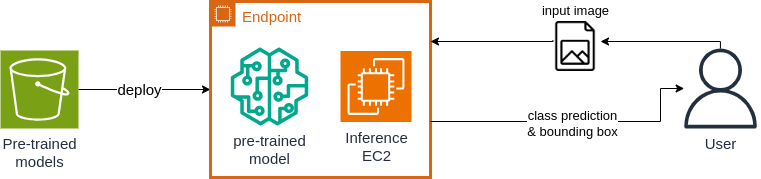

The diagram above was exported from draw.io. Its source (the exported page's mxGraphModel, read from the mxfile embedded in the PNG):
<mxGraphModel dx="1194" dy="683" grid="1" gridSize="10" guides="1" tooltips="1" connect="1" arrows="1" fold="1" page="1" pageScale="1" pageWidth="1169" pageHeight="827" math="0" shadow="0">
  <root>
    <mxCell id="0" />
    <mxCell id="1" parent="0" />
    <mxCell id="DfGJheei--zyE-0DFCmV-10" value="" style="edgeStyle=orthogonalEdgeStyle;rounded=0;orthogonalLoop=1;jettySize=auto;html=1;" edge="1" parent="1" source="DfGJheei--zyE-0DFCmV-4" target="DfGJheei--zyE-0DFCmV-6">
      <mxGeometry relative="1" as="geometry">
        <mxPoint x="237" y="279" as="targetPoint" />
      </mxGeometry>
    </mxCell>
    <mxCell id="DfGJheei--zyE-0DFCmV-12" value="deploy" style="edgeLabel;html=1;align=center;verticalAlign=middle;resizable=0;points=[];fontSize=15;" vertex="1" connectable="0" parent="DfGJheei--zyE-0DFCmV-10">
      <mxGeometry x="-0.0802" relative="1" as="geometry">
        <mxPoint as="offset" />
      </mxGeometry>
    </mxCell>
    <mxCell id="DfGJheei--zyE-0DFCmV-4" value="Pre-trained&lt;div&gt;models&lt;/div&gt;" style="sketch=0;points=[[0,0,0],[0.25,0,0],[0.5,0,0],[0.75,0,0],[1,0,0],[0,1,0],[0.25,1,0],[0.5,1,0],[0.75,1,0],[1,1,0],[0,0.25,0],[0,0.5,0],[0,0.75,0],[1,0.25,0],[1,0.5,0],[1,0.75,0]];outlineConnect=0;fontColor=#232F3E;fillColor=#7AA116;strokeColor=#ffffff;dashed=0;verticalLabelPosition=bottom;verticalAlign=top;align=center;html=1;fontSize=15;fontStyle=0;aspect=fixed;shape=mxgraph.aws4.resourceIcon;resIcon=mxgraph.aws4.s3;" vertex="1" parent="1">
      <mxGeometry x="80" y="249" width="78" height="78" as="geometry" />
    </mxCell>
    <mxCell id="DfGJheei--zyE-0DFCmV-6" value="Endpoint" style="points=[[0,0],[0.25,0],[0.5,0],[0.75,0],[1,0],[1,0.25],[1,0.5],[1,0.75],[1,1],[0.75,1],[0.5,1],[0.25,1],[0,1],[0,0.75],[0,0.5],[0,0.25]];outlineConnect=0;gradientColor=none;html=1;whiteSpace=wrap;fontSize=15;fontStyle=0;container=1;pointerEvents=0;collapsible=0;recursiveResize=0;shape=mxgraph.aws4.group;grIcon=mxgraph.aws4.group_ec2_instance_contents;strokeColor=#D86613;fillColor=none;verticalAlign=top;align=left;spacingLeft=30;fontColor=#D86613;dashed=0;strokeWidth=3;" vertex="1" parent="1">
      <mxGeometry x="290" y="200" width="220" height="176" as="geometry" />
    </mxCell>
    <mxCell id="DfGJheei--zyE-0DFCmV-7" value="&lt;font&gt;pre-trained&lt;/font&gt;&lt;div&gt;&lt;font&gt;model&lt;/font&gt;&lt;/div&gt;" style="sketch=0;outlineConnect=0;fontColor=#232F3E;gradientColor=none;fillColor=#01A88D;strokeColor=none;dashed=0;verticalLabelPosition=bottom;verticalAlign=top;align=center;html=1;fontSize=15;fontStyle=0;aspect=fixed;pointerEvents=1;shape=mxgraph.aws4.sagemaker_model;" vertex="1" parent="DfGJheei--zyE-0DFCmV-6">
      <mxGeometry x="20" y="46" width="78" height="78" as="geometry" />
    </mxCell>
    <mxCell id="DfGJheei--zyE-0DFCmV-8" value="Inference&lt;div&gt;EC2&lt;/div&gt;" style="sketch=0;points=[[0,0,0],[0.25,0,0],[0.5,0,0],[0.75,0,0],[1,0,0],[0,1,0],[0.25,1,0],[0.5,1,0],[0.75,1,0],[1,1,0],[0,0.25,0],[0,0.5,0],[0,0.75,0],[1,0.25,0],[1,0.5,0],[1,0.75,0]];outlineConnect=0;fontColor=#232F3E;fillColor=#ED7100;strokeColor=#ffffff;dashed=0;verticalLabelPosition=bottom;verticalAlign=top;align=center;html=1;fontSize=15;fontStyle=0;aspect=fixed;shape=mxgraph.aws4.resourceIcon;resIcon=mxgraph.aws4.ec2;" vertex="1" parent="DfGJheei--zyE-0DFCmV-6">
      <mxGeometry x="130" y="49.5" width="71" height="71" as="geometry" />
    </mxCell>
    <mxCell id="DfGJheei--zyE-0DFCmV-13" value="User" style="sketch=0;outlineConnect=0;fontColor=#232F3E;gradientColor=none;fillColor=#232F3D;strokeColor=none;dashed=0;verticalLabelPosition=bottom;verticalAlign=top;align=center;html=1;fontSize=15;fontStyle=0;aspect=fixed;pointerEvents=1;shape=mxgraph.aws4.user;" vertex="1" parent="1">
      <mxGeometry x="760" y="247" width="80" height="80" as="geometry" />
    </mxCell>
    <mxCell id="DfGJheei--zyE-0DFCmV-14" style="edgeStyle=orthogonalEdgeStyle;rounded=0;orthogonalLoop=1;jettySize=auto;html=1;exitX=0.048;exitY=0.378;exitDx=0;exitDy=0;exitPerimeter=0;" edge="1" parent="1" source="DfGJheei--zyE-0DFCmV-23" target="DfGJheei--zyE-0DFCmV-6">
      <mxGeometry relative="1" as="geometry">
        <mxPoint x="610" y="230" as="sourcePoint" />
        <mxPoint x="530" y="230" as="targetPoint" />
        <Array as="points">
          <mxPoint x="632" y="240" />
        </Array>
      </mxGeometry>
    </mxCell>
    <mxCell id="DfGJheei--zyE-0DFCmV-16" style="edgeStyle=orthogonalEdgeStyle;rounded=0;orthogonalLoop=1;jettySize=auto;html=1;" edge="1" parent="1" source="DfGJheei--zyE-0DFCmV-6" target="DfGJheei--zyE-0DFCmV-13">
      <mxGeometry relative="1" as="geometry">
        <mxPoint x="760" y="297" as="targetPoint" />
        <Array as="points">
          <mxPoint x="740" y="320" />
          <mxPoint x="740" y="287" />
        </Array>
      </mxGeometry>
    </mxCell>
    <mxCell id="DfGJheei--zyE-0DFCmV-25" value="class prediction&lt;div&gt;&amp;amp; b&lt;span style=&quot;background-color: light-dark(#ffffff, var(--ge-dark-color, #121212)); color: light-dark(rgb(0, 0, 0), rgb(255, 255, 255));&quot;&gt;ounding box&lt;/span&gt;&lt;/div&gt;" style="edgeLabel;html=1;align=center;verticalAlign=middle;resizable=0;points=[];fontSize=13;" vertex="1" connectable="0" parent="DfGJheei--zyE-0DFCmV-16">
      <mxGeometry x="0.2206" y="-2" relative="1" as="geometry">
        <mxPoint x="-33" as="offset" />
      </mxGeometry>
    </mxCell>
    <mxCell id="DfGJheei--zyE-0DFCmV-23" value="input image" style="shape=image;html=1;verticalAlign=bottom;verticalLabelPosition=top;labelBackgroundColor=#ffffff;imageAspect=0;aspect=fixed;image=https://cdn3.iconfinder.com/data/icons/essential-pack-2/48/10-Image_File-128.png;fontSize=13;labelPosition=center;align=center;" vertex="1" parent="1">
      <mxGeometry x="630" y="220" width="50" height="50" as="geometry" />
    </mxCell>
    <mxCell id="DfGJheei--zyE-0DFCmV-24" style="edgeStyle=orthogonalEdgeStyle;rounded=0;orthogonalLoop=1;jettySize=auto;html=1;entryX=1;entryY=0.4;entryDx=0;entryDy=0;entryPerimeter=0;" edge="1" parent="1" source="DfGJheei--zyE-0DFCmV-13" target="DfGJheei--zyE-0DFCmV-23">
      <mxGeometry relative="1" as="geometry">
        <mxPoint x="690" y="230" as="targetPoint" />
        <Array as="points">
          <mxPoint x="800" y="240" />
        </Array>
      </mxGeometry>
    </mxCell>
  </root>
</mxGraphModel>